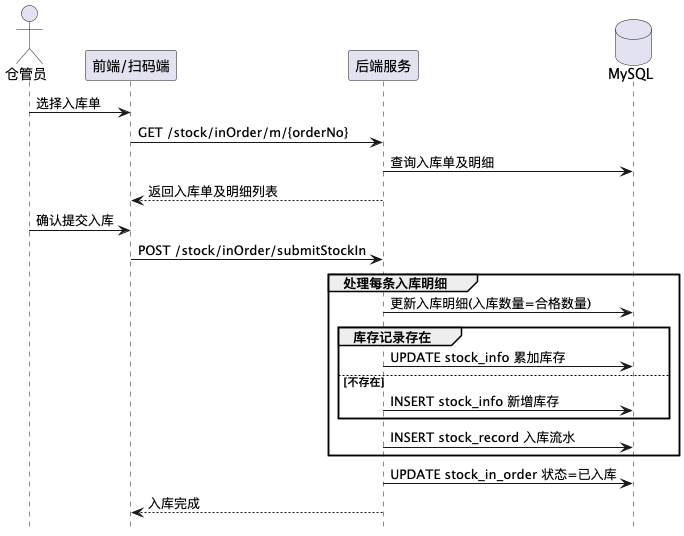

The diagram above was rendered by PlantUML. Its source (embedded in the PNG):
@startuml
hide footbox
actor 仓管员
participant "前端/扫码端" as UI
participant "后端服务" as Server
database "MySQL" as DB

仓管员 -> UI: 选择入库单
UI -> Server: GET /stock/inOrder/m/{orderNo}
Server -> DB: 查询入库单及明细
Server --> UI: 返回入库单及明细列表

仓管员 -> UI: 确认提交入库
UI -> Server: POST /stock/inOrder/submitStockIn

group 处理每条入库明细
  Server -> DB: 更新入库明细(入库数量=合格数量)
  group 库存记录存在
    Server -> DB: UPDATE stock_info 累加库存
  else 不存在
    Server -> DB: INSERT stock_info 新增库存
  end
  Server -> DB: INSERT stock_record 入库流水
end

Server -> DB: UPDATE stock_in_order 状态=已入库
Server --> UI: 入库完成

@enduml